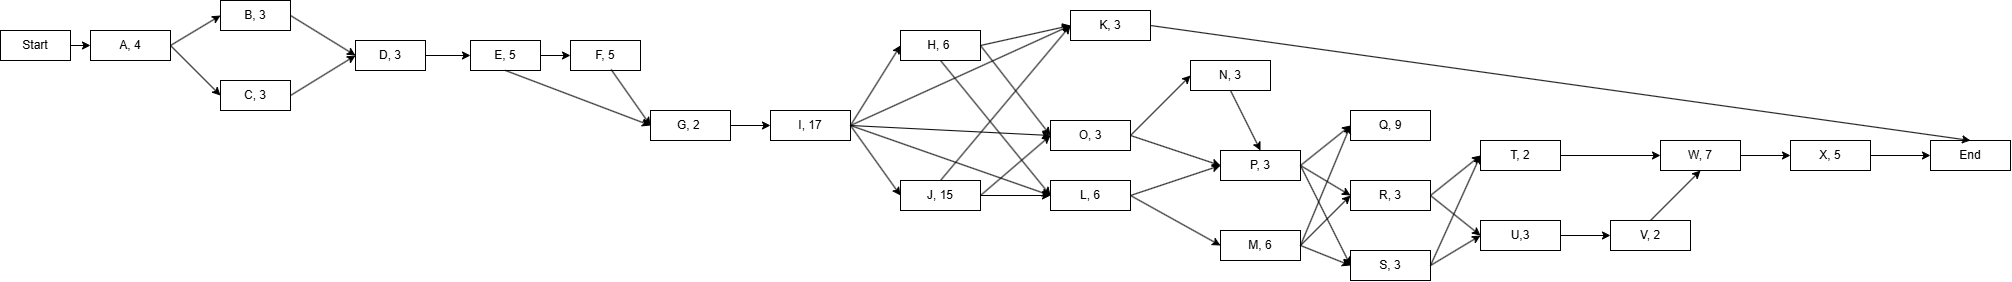

The diagram above was exported from draw.io. Its source (the exported page's mxGraphModel, read from the mxfile embedded in the PNG):
<mxGraphModel dx="2218" dy="1293" grid="1" gridSize="10" guides="1" tooltips="1" connect="1" arrows="1" fold="1" page="1" pageScale="1" pageWidth="850" pageHeight="1100" math="0" shadow="0">
  <root>
    <mxCell id="0" />
    <mxCell id="1" parent="0" />
    <mxCell id="sPOtebHrWlVGI_LBFOHh-4" edge="1" parent="1" source="sPOtebHrWlVGI_LBFOHh-1" style="edgeStyle=orthogonalEdgeStyle;rounded=0;orthogonalLoop=1;jettySize=auto;html=1;exitX=1;exitY=0.5;exitDx=0;exitDy=0;entryX=0;entryY=0.5;entryDx=0;entryDy=0;" target="sPOtebHrWlVGI_LBFOHh-2">
      <mxGeometry relative="1" as="geometry" />
    </mxCell>
    <mxCell id="sPOtebHrWlVGI_LBFOHh-1" parent="1" style="rounded=0;whiteSpace=wrap;html=1;" value="Start" vertex="1">
      <mxGeometry height="30" width="70" x="250" y="370" as="geometry" />
    </mxCell>
    <mxCell id="sPOtebHrWlVGI_LBFOHh-2" parent="1" style="rounded=0;whiteSpace=wrap;html=1;" value="A, 4" vertex="1">
      <mxGeometry height="30" width="80" x="340" y="370" as="geometry" />
    </mxCell>
    <mxCell id="sPOtebHrWlVGI_LBFOHh-3" parent="1" style="rounded=0;whiteSpace=wrap;html=1;" value="B, 3" vertex="1">
      <mxGeometry height="30" width="70" x="470" y="340" as="geometry" />
    </mxCell>
    <mxCell id="sPOtebHrWlVGI_LBFOHh-5" parent="1" style="rounded=0;whiteSpace=wrap;html=1;" value="C, 3" vertex="1">
      <mxGeometry height="30" width="70" x="470" y="420" as="geometry" />
    </mxCell>
    <mxCell id="sPOtebHrWlVGI_LBFOHh-10" parent="1" style="rounded=0;whiteSpace=wrap;html=1;" value="D, 3" vertex="1">
      <mxGeometry height="30" width="70" x="605" y="380" as="geometry" />
    </mxCell>
    <mxCell id="sPOtebHrWlVGI_LBFOHh-13" edge="1" parent="1" source="sPOtebHrWlVGI_LBFOHh-2" style="endArrow=classic;html=1;rounded=0;exitX=1;exitY=0.5;exitDx=0;exitDy=0;entryX=0;entryY=0.5;entryDx=0;entryDy=0;" target="sPOtebHrWlVGI_LBFOHh-3" value="">
      <mxGeometry height="50" relative="1" width="50" as="geometry">
        <mxPoint x="440" y="420" as="sourcePoint" />
        <mxPoint x="490" y="370" as="targetPoint" />
      </mxGeometry>
    </mxCell>
    <mxCell id="sPOtebHrWlVGI_LBFOHh-14" edge="1" parent="1" source="sPOtebHrWlVGI_LBFOHh-2" style="endArrow=classic;html=1;rounded=0;exitX=1;exitY=0.5;exitDx=0;exitDy=0;entryX=0;entryY=0.5;entryDx=0;entryDy=0;" target="sPOtebHrWlVGI_LBFOHh-5" value="">
      <mxGeometry height="50" relative="1" width="50" as="geometry">
        <mxPoint x="560" y="490" as="sourcePoint" />
        <mxPoint x="610" y="440" as="targetPoint" />
      </mxGeometry>
    </mxCell>
    <mxCell id="sPOtebHrWlVGI_LBFOHh-15" edge="1" parent="1" source="sPOtebHrWlVGI_LBFOHh-3" style="endArrow=classic;html=1;rounded=0;entryX=0;entryY=0.5;entryDx=0;entryDy=0;exitX=1;exitY=0.5;exitDx=0;exitDy=0;" target="sPOtebHrWlVGI_LBFOHh-10" value="">
      <mxGeometry height="50" relative="1" width="50" as="geometry">
        <mxPoint x="560" y="490" as="sourcePoint" />
        <mxPoint x="610" y="440" as="targetPoint" />
      </mxGeometry>
    </mxCell>
    <mxCell id="sPOtebHrWlVGI_LBFOHh-16" edge="1" parent="1" source="sPOtebHrWlVGI_LBFOHh-5" style="endArrow=classic;html=1;rounded=0;exitX=1;exitY=0.5;exitDx=0;exitDy=0;entryX=0;entryY=0.5;entryDx=0;entryDy=0;" target="sPOtebHrWlVGI_LBFOHh-10" value="">
      <mxGeometry height="50" relative="1" width="50" as="geometry">
        <mxPoint x="560" y="490" as="sourcePoint" />
        <mxPoint x="610" y="440" as="targetPoint" />
      </mxGeometry>
    </mxCell>
    <mxCell id="sPOtebHrWlVGI_LBFOHh-17" parent="1" style="rounded=0;whiteSpace=wrap;html=1;" value="E, 5" vertex="1">
      <mxGeometry height="30" width="70" x="720" y="380" as="geometry" />
    </mxCell>
    <mxCell id="sPOtebHrWlVGI_LBFOHh-18" edge="1" parent="1" source="sPOtebHrWlVGI_LBFOHh-10" style="endArrow=classic;html=1;rounded=0;exitX=1;exitY=0.5;exitDx=0;exitDy=0;entryX=0;entryY=0.5;entryDx=0;entryDy=0;" target="sPOtebHrWlVGI_LBFOHh-17" value="">
      <mxGeometry height="50" relative="1" width="50" as="geometry">
        <mxPoint x="710" y="490" as="sourcePoint" />
        <mxPoint x="760" y="440" as="targetPoint" />
      </mxGeometry>
    </mxCell>
    <mxCell id="sPOtebHrWlVGI_LBFOHh-19" parent="1" style="rounded=0;whiteSpace=wrap;html=1;" value="F, 5" vertex="1">
      <mxGeometry height="30" width="70" x="820" y="380" as="geometry" />
    </mxCell>
    <mxCell id="sPOtebHrWlVGI_LBFOHh-20" edge="1" parent="1" source="sPOtebHrWlVGI_LBFOHh-17" style="endArrow=classic;html=1;rounded=0;exitX=1;exitY=0.5;exitDx=0;exitDy=0;entryX=0;entryY=0.5;entryDx=0;entryDy=0;" target="sPOtebHrWlVGI_LBFOHh-19" value="">
      <mxGeometry height="50" relative="1" width="50" as="geometry">
        <mxPoint x="810" y="490" as="sourcePoint" />
        <mxPoint x="860" y="440" as="targetPoint" />
      </mxGeometry>
    </mxCell>
    <mxCell id="sPOtebHrWlVGI_LBFOHh-21" parent="1" style="rounded=0;whiteSpace=wrap;html=1;" value="G, 2&amp;nbsp;" vertex="1">
      <mxGeometry height="30" width="80" x="900" y="450" as="geometry" />
    </mxCell>
    <mxCell id="sPOtebHrWlVGI_LBFOHh-22" edge="1" parent="1" source="sPOtebHrWlVGI_LBFOHh-17" style="endArrow=classic;html=1;rounded=0;exitX=0.5;exitY=1;exitDx=0;exitDy=0;entryX=0;entryY=0.5;entryDx=0;entryDy=0;" target="sPOtebHrWlVGI_LBFOHh-21" value="">
      <mxGeometry height="50" relative="1" width="50" as="geometry">
        <mxPoint x="790" y="490" as="sourcePoint" />
        <mxPoint x="840" y="440" as="targetPoint" />
      </mxGeometry>
    </mxCell>
    <mxCell id="sPOtebHrWlVGI_LBFOHh-24" edge="1" parent="1" source="sPOtebHrWlVGI_LBFOHh-19" style="endArrow=classic;html=1;rounded=0;exitX=0.58;exitY=0.966;exitDx=0;exitDy=0;entryX=0;entryY=0.5;entryDx=0;entryDy=0;exitPerimeter=0;" target="sPOtebHrWlVGI_LBFOHh-21" value="">
      <mxGeometry height="50" relative="1" width="50" as="geometry">
        <mxPoint x="910" y="490" as="sourcePoint" />
        <mxPoint x="960" y="440" as="targetPoint" />
      </mxGeometry>
    </mxCell>
    <mxCell id="sPOtebHrWlVGI_LBFOHh-27" parent="1" style="rounded=0;whiteSpace=wrap;html=1;" value="I, 17" vertex="1">
      <mxGeometry height="30" width="80" x="1020" y="450" as="geometry" />
    </mxCell>
    <mxCell id="sPOtebHrWlVGI_LBFOHh-28" edge="1" parent="1" source="sPOtebHrWlVGI_LBFOHh-21" style="endArrow=classic;html=1;rounded=0;exitX=1;exitY=0.5;exitDx=0;exitDy=0;entryX=0;entryY=0.5;entryDx=0;entryDy=0;" target="sPOtebHrWlVGI_LBFOHh-27" value="">
      <mxGeometry height="50" relative="1" width="50" as="geometry">
        <mxPoint x="1010" y="510" as="sourcePoint" />
        <mxPoint x="1060" y="460" as="targetPoint" />
      </mxGeometry>
    </mxCell>
    <mxCell id="sPOtebHrWlVGI_LBFOHh-29" parent="1" style="rounded=0;whiteSpace=wrap;html=1;" value="H, 6&amp;nbsp;" vertex="1">
      <mxGeometry height="30" width="80" x="1150" y="370" as="geometry" />
    </mxCell>
    <mxCell id="sPOtebHrWlVGI_LBFOHh-30" edge="1" parent="1" source="sPOtebHrWlVGI_LBFOHh-27" style="endArrow=classic;html=1;rounded=0;exitX=1;exitY=0.5;exitDx=0;exitDy=0;entryX=0;entryY=0.5;entryDx=0;entryDy=0;" target="sPOtebHrWlVGI_LBFOHh-29" value="">
      <mxGeometry height="50" relative="1" width="50" as="geometry">
        <mxPoint x="1170" y="530" as="sourcePoint" />
        <mxPoint x="1220" y="480" as="targetPoint" />
      </mxGeometry>
    </mxCell>
    <mxCell id="sPOtebHrWlVGI_LBFOHh-31" parent="1" style="rounded=0;whiteSpace=wrap;html=1;" value="J, 15" vertex="1">
      <mxGeometry height="30" width="80" x="1150" y="520" as="geometry" />
    </mxCell>
    <mxCell id="sPOtebHrWlVGI_LBFOHh-32" edge="1" parent="1" source="sPOtebHrWlVGI_LBFOHh-27" style="endArrow=classic;html=1;rounded=0;exitX=1;exitY=0.5;exitDx=0;exitDy=0;entryX=0;entryY=0.5;entryDx=0;entryDy=0;" target="sPOtebHrWlVGI_LBFOHh-31" value="">
      <mxGeometry height="50" relative="1" width="50" as="geometry">
        <mxPoint x="1210" y="530" as="sourcePoint" />
        <mxPoint x="1260" y="480" as="targetPoint" />
      </mxGeometry>
    </mxCell>
    <mxCell id="sPOtebHrWlVGI_LBFOHh-33" parent="1" style="rounded=0;whiteSpace=wrap;html=1;" value="K, 3" vertex="1">
      <mxGeometry height="30" width="80" x="1320" y="350" as="geometry" />
    </mxCell>
    <mxCell id="sPOtebHrWlVGI_LBFOHh-34" parent="1" style="rounded=0;whiteSpace=wrap;html=1;" value="L, 6" vertex="1">
      <mxGeometry height="30" width="80" x="1300" y="520" as="geometry" />
    </mxCell>
    <mxCell id="sPOtebHrWlVGI_LBFOHh-35" edge="1" parent="1" source="sPOtebHrWlVGI_LBFOHh-27" style="endArrow=classic;html=1;rounded=0;exitX=1;exitY=0.5;exitDx=0;exitDy=0;entryX=0;entryY=0.5;entryDx=0;entryDy=0;" target="sPOtebHrWlVGI_LBFOHh-33" value="">
      <mxGeometry height="50" relative="1" width="50" as="geometry">
        <mxPoint x="1220" y="530" as="sourcePoint" />
        <mxPoint x="1270" y="480" as="targetPoint" />
      </mxGeometry>
    </mxCell>
    <mxCell id="sPOtebHrWlVGI_LBFOHh-36" edge="1" parent="1" source="sPOtebHrWlVGI_LBFOHh-31" style="endArrow=classic;html=1;rounded=0;exitX=0.5;exitY=0;exitDx=0;exitDy=0;entryX=0;entryY=0.5;entryDx=0;entryDy=0;" target="sPOtebHrWlVGI_LBFOHh-33" value="">
      <mxGeometry height="50" relative="1" width="50" as="geometry">
        <mxPoint x="1220" y="530" as="sourcePoint" />
        <mxPoint x="1270" y="480" as="targetPoint" />
      </mxGeometry>
    </mxCell>
    <mxCell id="sPOtebHrWlVGI_LBFOHh-37" edge="1" parent="1" source="sPOtebHrWlVGI_LBFOHh-29" style="endArrow=classic;html=1;rounded=0;exitX=1;exitY=0.5;exitDx=0;exitDy=0;entryX=0;entryY=0.5;entryDx=0;entryDy=0;" target="sPOtebHrWlVGI_LBFOHh-33" value="">
      <mxGeometry height="50" relative="1" width="50" as="geometry">
        <mxPoint x="1220" y="530" as="sourcePoint" />
        <mxPoint x="1270" y="440" as="targetPoint" />
      </mxGeometry>
    </mxCell>
    <mxCell id="sPOtebHrWlVGI_LBFOHh-39" edge="1" parent="1" source="sPOtebHrWlVGI_LBFOHh-31" style="endArrow=classic;html=1;rounded=0;exitX=1;exitY=0.5;exitDx=0;exitDy=0;entryX=0;entryY=0.5;entryDx=0;entryDy=0;" target="sPOtebHrWlVGI_LBFOHh-34" value="">
      <mxGeometry height="50" relative="1" width="50" as="geometry">
        <mxPoint x="1220" y="530" as="sourcePoint" />
        <mxPoint x="1270" y="480" as="targetPoint" />
      </mxGeometry>
    </mxCell>
    <mxCell id="sPOtebHrWlVGI_LBFOHh-40" edge="1" parent="1" source="sPOtebHrWlVGI_LBFOHh-27" style="endArrow=classic;html=1;rounded=0;exitX=1;exitY=0.5;exitDx=0;exitDy=0;entryX=0;entryY=0.5;entryDx=0;entryDy=0;" target="sPOtebHrWlVGI_LBFOHh-34" value="">
      <mxGeometry height="50" relative="1" width="50" as="geometry">
        <mxPoint x="1220" y="530" as="sourcePoint" />
        <mxPoint x="1270" y="480" as="targetPoint" />
      </mxGeometry>
    </mxCell>
    <mxCell id="sPOtebHrWlVGI_LBFOHh-41" edge="1" parent="1" source="sPOtebHrWlVGI_LBFOHh-29" style="endArrow=classic;html=1;rounded=0;exitX=0.5;exitY=1;exitDx=0;exitDy=0;entryX=0;entryY=0.5;entryDx=0;entryDy=0;" target="sPOtebHrWlVGI_LBFOHh-34" value="">
      <mxGeometry height="50" relative="1" width="50" as="geometry">
        <mxPoint x="1220" y="530" as="sourcePoint" />
        <mxPoint x="1270" y="480" as="targetPoint" />
      </mxGeometry>
    </mxCell>
    <mxCell id="sPOtebHrWlVGI_LBFOHh-42" parent="1" style="rounded=0;whiteSpace=wrap;html=1;" value="M, 6" vertex="1">
      <mxGeometry height="30" width="80" x="1470" y="570" as="geometry" />
    </mxCell>
    <mxCell id="sPOtebHrWlVGI_LBFOHh-43" edge="1" parent="1" source="sPOtebHrWlVGI_LBFOHh-34" style="endArrow=classic;html=1;rounded=0;exitX=1;exitY=0.5;exitDx=0;exitDy=0;entryX=0;entryY=0.5;entryDx=0;entryDy=0;" target="sPOtebHrWlVGI_LBFOHh-42" value="">
      <mxGeometry height="50" relative="1" width="50" as="geometry">
        <mxPoint x="1340" y="530" as="sourcePoint" />
        <mxPoint x="1390" y="480" as="targetPoint" />
      </mxGeometry>
    </mxCell>
    <mxCell id="sPOtebHrWlVGI_LBFOHh-44" parent="1" style="rounded=0;whiteSpace=wrap;html=1;" value="O, 3" vertex="1">
      <mxGeometry height="30" width="80" x="1300" y="460" as="geometry" />
    </mxCell>
    <mxCell id="sPOtebHrWlVGI_LBFOHh-45" edge="1" parent="1" source="sPOtebHrWlVGI_LBFOHh-29" style="endArrow=classic;html=1;rounded=0;exitX=1;exitY=0.5;exitDx=0;exitDy=0;entryX=0;entryY=0.5;entryDx=0;entryDy=0;" target="sPOtebHrWlVGI_LBFOHh-44" value="">
      <mxGeometry height="50" relative="1" width="50" as="geometry">
        <mxPoint x="1370" y="530" as="sourcePoint" />
        <mxPoint x="1420" y="480" as="targetPoint" />
      </mxGeometry>
    </mxCell>
    <mxCell id="sPOtebHrWlVGI_LBFOHh-46" edge="1" parent="1" source="sPOtebHrWlVGI_LBFOHh-27" style="endArrow=classic;html=1;rounded=0;exitX=1;exitY=0.5;exitDx=0;exitDy=0;entryX=0;entryY=0.5;entryDx=0;entryDy=0;" target="sPOtebHrWlVGI_LBFOHh-44" value="">
      <mxGeometry height="50" relative="1" width="50" as="geometry">
        <mxPoint x="1370" y="530" as="sourcePoint" />
        <mxPoint x="1420" y="480" as="targetPoint" />
      </mxGeometry>
    </mxCell>
    <mxCell id="sPOtebHrWlVGI_LBFOHh-47" edge="1" parent="1" source="sPOtebHrWlVGI_LBFOHh-31" style="endArrow=classic;html=1;rounded=0;exitX=1;exitY=0.5;exitDx=0;exitDy=0;entryX=0;entryY=0.5;entryDx=0;entryDy=0;" target="sPOtebHrWlVGI_LBFOHh-44" value="">
      <mxGeometry height="50" relative="1" width="50" as="geometry">
        <mxPoint x="1250" y="520" as="sourcePoint" />
        <mxPoint x="1300" y="470" as="targetPoint" />
      </mxGeometry>
    </mxCell>
    <mxCell id="sPOtebHrWlVGI_LBFOHh-48" parent="1" style="rounded=0;whiteSpace=wrap;html=1;" value="N, 3" vertex="1">
      <mxGeometry height="30" width="80" x="1440" y="400" as="geometry" />
    </mxCell>
    <mxCell id="sPOtebHrWlVGI_LBFOHh-49" edge="1" parent="1" source="sPOtebHrWlVGI_LBFOHh-44" style="endArrow=classic;html=1;rounded=0;exitX=1;exitY=0.5;exitDx=0;exitDy=0;entryX=0;entryY=0.5;entryDx=0;entryDy=0;" target="sPOtebHrWlVGI_LBFOHh-48" value="">
      <mxGeometry height="50" relative="1" width="50" as="geometry">
        <mxPoint x="1410" y="540" as="sourcePoint" />
        <mxPoint x="1460" y="490" as="targetPoint" />
      </mxGeometry>
    </mxCell>
    <mxCell id="sPOtebHrWlVGI_LBFOHh-50" parent="1" style="rounded=0;whiteSpace=wrap;html=1;" value="P, 3" vertex="1">
      <mxGeometry height="30" width="80" x="1470" y="490" as="geometry" />
    </mxCell>
    <mxCell id="sPOtebHrWlVGI_LBFOHh-52" edge="1" parent="1" source="sPOtebHrWlVGI_LBFOHh-44" style="endArrow=classic;html=1;rounded=0;exitX=1;exitY=0.5;exitDx=0;exitDy=0;entryX=0;entryY=0.5;entryDx=0;entryDy=0;" target="sPOtebHrWlVGI_LBFOHh-50" value="">
      <mxGeometry height="50" relative="1" width="50" as="geometry">
        <mxPoint x="1430" y="540" as="sourcePoint" />
        <mxPoint x="1480" y="490" as="targetPoint" />
      </mxGeometry>
    </mxCell>
    <mxCell id="sPOtebHrWlVGI_LBFOHh-53" edge="1" parent="1" source="sPOtebHrWlVGI_LBFOHh-34" style="endArrow=classic;html=1;rounded=0;exitX=1;exitY=0.5;exitDx=0;exitDy=0;entryX=0;entryY=0.5;entryDx=0;entryDy=0;" target="sPOtebHrWlVGI_LBFOHh-50" value="">
      <mxGeometry height="50" relative="1" width="50" as="geometry">
        <mxPoint x="1430" y="540" as="sourcePoint" />
        <mxPoint x="1480" y="490" as="targetPoint" />
      </mxGeometry>
    </mxCell>
    <mxCell id="sPOtebHrWlVGI_LBFOHh-54" edge="1" parent="1" source="sPOtebHrWlVGI_LBFOHh-48" style="endArrow=classic;html=1;rounded=0;exitX=0.5;exitY=1;exitDx=0;exitDy=0;entryX=0.5;entryY=0;entryDx=0;entryDy=0;" target="sPOtebHrWlVGI_LBFOHh-50" value="">
      <mxGeometry height="50" relative="1" width="50" as="geometry">
        <mxPoint x="1430" y="540" as="sourcePoint" />
        <mxPoint x="1480" y="490" as="targetPoint" />
      </mxGeometry>
    </mxCell>
    <mxCell id="sPOtebHrWlVGI_LBFOHh-55" parent="1" style="rounded=0;whiteSpace=wrap;html=1;" value="Q, 9" vertex="1">
      <mxGeometry height="30" width="80" x="1600" y="450" as="geometry" />
    </mxCell>
    <mxCell id="sPOtebHrWlVGI_LBFOHh-56" edge="1" parent="1" source="sPOtebHrWlVGI_LBFOHh-50" style="endArrow=classic;html=1;rounded=0;exitX=1;exitY=0.5;exitDx=0;exitDy=0;entryX=0;entryY=0.5;entryDx=0;entryDy=0;" target="sPOtebHrWlVGI_LBFOHh-55" value="">
      <mxGeometry height="50" relative="1" width="50" as="geometry">
        <mxPoint x="1620" y="590" as="sourcePoint" />
        <mxPoint x="1670" y="540" as="targetPoint" />
      </mxGeometry>
    </mxCell>
    <mxCell id="sPOtebHrWlVGI_LBFOHh-57" edge="1" parent="1" source="sPOtebHrWlVGI_LBFOHh-42" style="endArrow=classic;html=1;rounded=0;exitX=1;exitY=0.5;exitDx=0;exitDy=0;entryX=0;entryY=0.5;entryDx=0;entryDy=0;" target="sPOtebHrWlVGI_LBFOHh-55" value="">
      <mxGeometry height="50" relative="1" width="50" as="geometry">
        <mxPoint x="1620" y="590" as="sourcePoint" />
        <mxPoint x="1670" y="540" as="targetPoint" />
      </mxGeometry>
    </mxCell>
    <mxCell id="sPOtebHrWlVGI_LBFOHh-58" parent="1" style="rounded=0;whiteSpace=wrap;html=1;" value="R, 3" vertex="1">
      <mxGeometry height="30" width="80" x="1600" y="520" as="geometry" />
    </mxCell>
    <mxCell id="sPOtebHrWlVGI_LBFOHh-62" edge="1" parent="1" source="sPOtebHrWlVGI_LBFOHh-50" style="endArrow=classic;html=1;rounded=0;exitX=1;exitY=0.5;exitDx=0;exitDy=0;entryX=0;entryY=0.5;entryDx=0;entryDy=0;" target="sPOtebHrWlVGI_LBFOHh-58" value="">
      <mxGeometry height="50" relative="1" width="50" as="geometry">
        <mxPoint x="1620" y="590" as="sourcePoint" />
        <mxPoint x="1670" y="540" as="targetPoint" />
      </mxGeometry>
    </mxCell>
    <mxCell id="sPOtebHrWlVGI_LBFOHh-63" edge="1" parent="1" source="sPOtebHrWlVGI_LBFOHh-42" style="endArrow=classic;html=1;rounded=0;exitX=1;exitY=0.5;exitDx=0;exitDy=0;entryX=0;entryY=0.5;entryDx=0;entryDy=0;" target="sPOtebHrWlVGI_LBFOHh-58" value="">
      <mxGeometry height="50" relative="1" width="50" as="geometry">
        <mxPoint x="1620" y="590" as="sourcePoint" />
        <mxPoint x="1670" y="540" as="targetPoint" />
      </mxGeometry>
    </mxCell>
    <mxCell id="sPOtebHrWlVGI_LBFOHh-64" parent="1" style="rounded=0;whiteSpace=wrap;html=1;" value="S, 3" vertex="1">
      <mxGeometry height="30" width="80" x="1600" y="590" as="geometry" />
    </mxCell>
    <mxCell id="sPOtebHrWlVGI_LBFOHh-65" edge="1" parent="1" source="sPOtebHrWlVGI_LBFOHh-42" style="endArrow=classic;html=1;rounded=0;exitX=1;exitY=0.5;exitDx=0;exitDy=0;entryX=0;entryY=0.5;entryDx=0;entryDy=0;" target="sPOtebHrWlVGI_LBFOHh-64" value="">
      <mxGeometry height="50" relative="1" width="50" as="geometry">
        <mxPoint x="1620" y="590" as="sourcePoint" />
        <mxPoint x="1670" y="540" as="targetPoint" />
      </mxGeometry>
    </mxCell>
    <mxCell id="sPOtebHrWlVGI_LBFOHh-66" edge="1" parent="1" source="sPOtebHrWlVGI_LBFOHh-50" style="endArrow=classic;html=1;rounded=0;exitX=1;exitY=0.5;exitDx=0;exitDy=0;entryX=0;entryY=0.5;entryDx=0;entryDy=0;" target="sPOtebHrWlVGI_LBFOHh-64" value="">
      <mxGeometry height="50" relative="1" width="50" as="geometry">
        <mxPoint x="1620" y="590" as="sourcePoint" />
        <mxPoint x="1670" y="540" as="targetPoint" />
      </mxGeometry>
    </mxCell>
    <mxCell id="sPOtebHrWlVGI_LBFOHh-68" parent="1" style="rounded=0;whiteSpace=wrap;html=1;" value="T, 2" vertex="1">
      <mxGeometry height="30" width="80" x="1730" y="480" as="geometry" />
    </mxCell>
    <mxCell id="sPOtebHrWlVGI_LBFOHh-69" edge="1" parent="1" source="sPOtebHrWlVGI_LBFOHh-58" style="endArrow=classic;html=1;rounded=0;exitX=1;exitY=0.5;exitDx=0;exitDy=0;entryX=0;entryY=0.5;entryDx=0;entryDy=0;" target="sPOtebHrWlVGI_LBFOHh-68" value="">
      <mxGeometry height="50" relative="1" width="50" as="geometry">
        <mxPoint x="1720" y="590" as="sourcePoint" />
        <mxPoint x="1770" y="540" as="targetPoint" />
      </mxGeometry>
    </mxCell>
    <mxCell id="sPOtebHrWlVGI_LBFOHh-70" edge="1" parent="1" source="sPOtebHrWlVGI_LBFOHh-64" style="endArrow=classic;html=1;rounded=0;exitX=1;exitY=0.5;exitDx=0;exitDy=0;entryX=0;entryY=0.5;entryDx=0;entryDy=0;" target="sPOtebHrWlVGI_LBFOHh-68" value="">
      <mxGeometry height="50" relative="1" width="50" as="geometry">
        <mxPoint x="1720" y="590" as="sourcePoint" />
        <mxPoint x="1770" y="540" as="targetPoint" />
      </mxGeometry>
    </mxCell>
    <mxCell id="sPOtebHrWlVGI_LBFOHh-71" parent="1" style="rounded=0;whiteSpace=wrap;html=1;" value="U,3" vertex="1">
      <mxGeometry height="30" width="80" x="1730" y="560" as="geometry" />
    </mxCell>
    <mxCell id="sPOtebHrWlVGI_LBFOHh-72" edge="1" parent="1" source="sPOtebHrWlVGI_LBFOHh-58" style="endArrow=classic;html=1;rounded=0;exitX=1;exitY=0.5;exitDx=0;exitDy=0;entryX=0;entryY=0.5;entryDx=0;entryDy=0;" target="sPOtebHrWlVGI_LBFOHh-71" value="">
      <mxGeometry height="50" relative="1" width="50" as="geometry">
        <mxPoint x="1720" y="590" as="sourcePoint" />
        <mxPoint x="1770" y="540" as="targetPoint" />
      </mxGeometry>
    </mxCell>
    <mxCell id="sPOtebHrWlVGI_LBFOHh-73" edge="1" parent="1" source="sPOtebHrWlVGI_LBFOHh-64" style="endArrow=classic;html=1;rounded=0;exitX=1;exitY=0.5;exitDx=0;exitDy=0;entryX=0;entryY=0.5;entryDx=0;entryDy=0;" target="sPOtebHrWlVGI_LBFOHh-71" value="">
      <mxGeometry height="50" relative="1" width="50" as="geometry">
        <mxPoint x="1720" y="590" as="sourcePoint" />
        <mxPoint x="1770" y="540" as="targetPoint" />
      </mxGeometry>
    </mxCell>
    <mxCell id="sPOtebHrWlVGI_LBFOHh-74" parent="1" style="rounded=0;whiteSpace=wrap;html=1;" value="V, 2" vertex="1">
      <mxGeometry height="30" width="80" x="1860" y="560" as="geometry" />
    </mxCell>
    <mxCell id="sPOtebHrWlVGI_LBFOHh-75" edge="1" parent="1" source="sPOtebHrWlVGI_LBFOHh-71" style="endArrow=classic;html=1;rounded=0;exitX=1;exitY=0.5;exitDx=0;exitDy=0;entryX=0;entryY=0.5;entryDx=0;entryDy=0;" target="sPOtebHrWlVGI_LBFOHh-74" value="">
      <mxGeometry height="50" relative="1" width="50" as="geometry">
        <mxPoint x="1870" y="590" as="sourcePoint" />
        <mxPoint x="1920" y="540" as="targetPoint" />
      </mxGeometry>
    </mxCell>
    <mxCell id="sPOtebHrWlVGI_LBFOHh-77" parent="1" style="rounded=0;whiteSpace=wrap;html=1;" value="W, 7" vertex="1">
      <mxGeometry height="30" width="80" x="1910" y="480" as="geometry" />
    </mxCell>
    <mxCell id="sPOtebHrWlVGI_LBFOHh-78" edge="1" parent="1" source="sPOtebHrWlVGI_LBFOHh-68" style="endArrow=classic;html=1;rounded=0;exitX=1;exitY=0.5;exitDx=0;exitDy=0;entryX=0;entryY=0.5;entryDx=0;entryDy=0;" target="sPOtebHrWlVGI_LBFOHh-77" value="">
      <mxGeometry height="50" relative="1" width="50" as="geometry">
        <mxPoint x="1870" y="590" as="sourcePoint" />
        <mxPoint x="1920" y="540" as="targetPoint" />
      </mxGeometry>
    </mxCell>
    <mxCell id="sPOtebHrWlVGI_LBFOHh-79" edge="1" parent="1" source="sPOtebHrWlVGI_LBFOHh-74" style="endArrow=classic;html=1;rounded=0;exitX=0.5;exitY=0;exitDx=0;exitDy=0;entryX=0.5;entryY=1;entryDx=0;entryDy=0;" target="sPOtebHrWlVGI_LBFOHh-77" value="">
      <mxGeometry height="50" relative="1" width="50" as="geometry">
        <mxPoint x="1870" y="590" as="sourcePoint" />
        <mxPoint x="1920" y="540" as="targetPoint" />
      </mxGeometry>
    </mxCell>
    <mxCell id="sPOtebHrWlVGI_LBFOHh-80" parent="1" style="rounded=0;whiteSpace=wrap;html=1;" value="X, 5" vertex="1">
      <mxGeometry height="30" width="80" x="2040" y="480" as="geometry" />
    </mxCell>
    <mxCell id="sPOtebHrWlVGI_LBFOHh-81" edge="1" parent="1" source="sPOtebHrWlVGI_LBFOHh-77" style="endArrow=classic;html=1;rounded=0;exitX=1;exitY=0.5;exitDx=0;exitDy=0;entryX=0;entryY=0.5;entryDx=0;entryDy=0;" target="sPOtebHrWlVGI_LBFOHh-80" value="">
      <mxGeometry height="50" relative="1" width="50" as="geometry">
        <mxPoint x="1930" y="590" as="sourcePoint" />
        <mxPoint x="1980" y="540" as="targetPoint" />
      </mxGeometry>
    </mxCell>
    <mxCell id="sPOtebHrWlVGI_LBFOHh-82" parent="1" style="rounded=0;whiteSpace=wrap;html=1;" value="End" vertex="1">
      <mxGeometry height="30" width="80" x="2180" y="480" as="geometry" />
    </mxCell>
    <mxCell id="sPOtebHrWlVGI_LBFOHh-83" edge="1" parent="1" source="sPOtebHrWlVGI_LBFOHh-80" style="endArrow=classic;html=1;rounded=0;entryX=0;entryY=0.5;entryDx=0;entryDy=0;exitX=1;exitY=0.5;exitDx=0;exitDy=0;" target="sPOtebHrWlVGI_LBFOHh-82" value="">
      <mxGeometry height="50" relative="1" width="50" as="geometry">
        <mxPoint x="2040" y="510" as="sourcePoint" />
        <mxPoint x="2090" y="460" as="targetPoint" />
      </mxGeometry>
    </mxCell>
    <mxCell id="sPOtebHrWlVGI_LBFOHh-85" edge="1" parent="1" source="sPOtebHrWlVGI_LBFOHh-33" style="endArrow=classic;html=1;rounded=0;exitX=1;exitY=0.5;exitDx=0;exitDy=0;entryX=0.5;entryY=0;entryDx=0;entryDy=0;" target="sPOtebHrWlVGI_LBFOHh-82" value="">
      <mxGeometry height="50" relative="1" width="50" as="geometry">
        <mxPoint x="1680" y="470" as="sourcePoint" />
        <mxPoint x="1730" y="420" as="targetPoint" />
      </mxGeometry>
    </mxCell>
  </root>
</mxGraphModel>